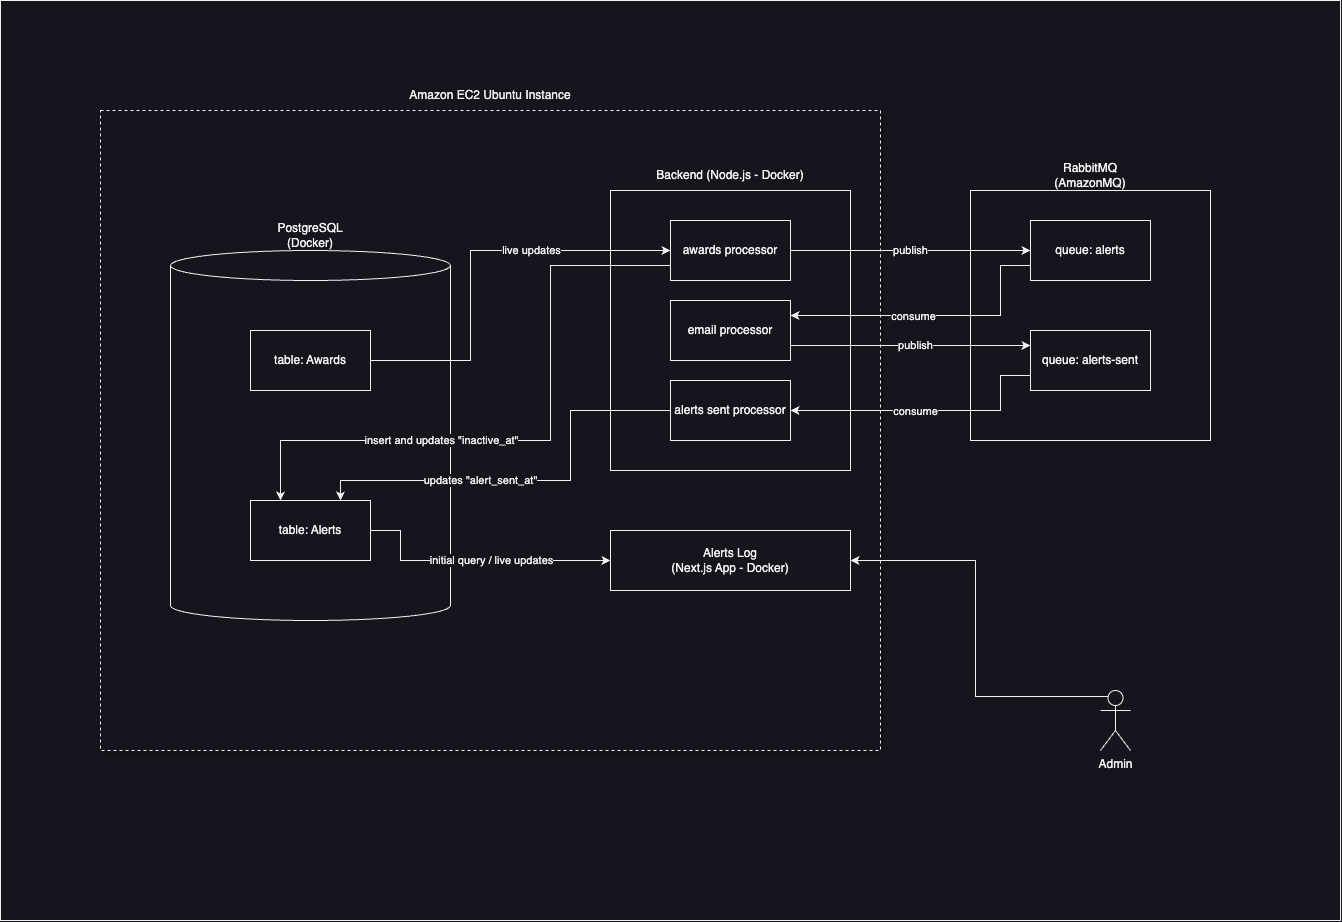

The diagram above was exported from draw.io. Its source (the exported page's mxGraphModel, read from the mxfile embedded in the PNG):
<mxGraphModel dx="1715" dy="999" grid="1" gridSize="10" guides="1" tooltips="1" connect="1" arrows="1" fold="1" page="1" pageScale="1" pageWidth="850" pageHeight="1100" math="0" shadow="0">
  <root>
    <mxCell id="0" />
    <mxCell id="1" parent="0" />
    <mxCell id="m7yJBxE0dpkmD9y4j4Jt-39" value="" style="rounded=0;whiteSpace=wrap;html=1;movable=0;resizable=0;rotatable=0;deletable=0;editable=0;locked=1;connectable=0;" vertex="1" parent="1">
      <mxGeometry x="20" y="20" width="1340" height="920" as="geometry" />
    </mxCell>
    <mxCell id="m7yJBxE0dpkmD9y4j4Jt-125" value="" style="rounded=0;whiteSpace=wrap;html=1;fontSize=11;shadow=1;dashed=1;" vertex="1" parent="1">
      <mxGeometry x="120" y="130" width="780" height="640" as="geometry" />
    </mxCell>
    <mxCell id="m7yJBxE0dpkmD9y4j4Jt-76" value="" style="rounded=0;whiteSpace=wrap;html=1;" vertex="1" parent="1">
      <mxGeometry x="630" y="210" width="240" height="280" as="geometry" />
    </mxCell>
    <mxCell id="m7yJBxE0dpkmD9y4j4Jt-77" value="" style="shape=cylinder3;whiteSpace=wrap;html=1;boundedLbl=1;backgroundOutline=1;size=15;" vertex="1" parent="1">
      <mxGeometry x="190" y="270" width="280" height="370" as="geometry" />
    </mxCell>
    <mxCell id="m7yJBxE0dpkmD9y4j4Jt-83" style="edgeStyle=orthogonalEdgeStyle;rounded=0;orthogonalLoop=1;jettySize=auto;html=1;exitX=0.25;exitY=0.1;exitDx=0;exitDy=0;exitPerimeter=0;entryX=1;entryY=0.5;entryDx=0;entryDy=0;" edge="1" parent="1" source="m7yJBxE0dpkmD9y4j4Jt-78" target="m7yJBxE0dpkmD9y4j4Jt-79">
      <mxGeometry relative="1" as="geometry" />
    </mxCell>
    <mxCell id="m7yJBxE0dpkmD9y4j4Jt-78" value="Admin" style="shape=umlActor;verticalLabelPosition=bottom;verticalAlign=top;html=1;outlineConnect=0;" vertex="1" parent="1">
      <mxGeometry x="1120" y="710" width="30" height="60" as="geometry" />
    </mxCell>
    <mxCell id="m7yJBxE0dpkmD9y4j4Jt-79" value="Alerts Log&lt;div&gt;(Next.js App - Docker)&lt;/div&gt;" style="rounded=0;whiteSpace=wrap;html=1;" vertex="1" parent="1">
      <mxGeometry x="630" y="550" width="240" height="60" as="geometry" />
    </mxCell>
    <mxCell id="m7yJBxE0dpkmD9y4j4Jt-80" value="" style="rounded=0;whiteSpace=wrap;html=1;" vertex="1" parent="1">
      <mxGeometry x="990" y="210" width="240" height="250" as="geometry" />
    </mxCell>
    <mxCell id="m7yJBxE0dpkmD9y4j4Jt-99" style="edgeStyle=orthogonalEdgeStyle;rounded=0;orthogonalLoop=1;jettySize=auto;html=1;exitX=0;exitY=0.75;exitDx=0;exitDy=0;entryX=1;entryY=0.25;entryDx=0;entryDy=0;" edge="1" parent="1" source="m7yJBxE0dpkmD9y4j4Jt-90" target="m7yJBxE0dpkmD9y4j4Jt-93">
      <mxGeometry relative="1" as="geometry">
        <Array as="points">
          <mxPoint x="1020" y="285" />
          <mxPoint x="1020" y="335" />
        </Array>
      </mxGeometry>
    </mxCell>
    <mxCell id="m7yJBxE0dpkmD9y4j4Jt-122" value="consume" style="edgeLabel;html=1;align=center;verticalAlign=middle;resizable=0;points=[];" vertex="1" connectable="0" parent="m7yJBxE0dpkmD9y4j4Jt-99">
      <mxGeometry x="0.1523" y="1" relative="1" as="geometry">
        <mxPoint as="offset" />
      </mxGeometry>
    </mxCell>
    <mxCell id="m7yJBxE0dpkmD9y4j4Jt-90" value="queue: alerts" style="rounded=0;whiteSpace=wrap;html=1;" vertex="1" parent="1">
      <mxGeometry x="1050" y="240" width="120" height="60" as="geometry" />
    </mxCell>
    <mxCell id="m7yJBxE0dpkmD9y4j4Jt-107" style="edgeStyle=orthogonalEdgeStyle;rounded=0;orthogonalLoop=1;jettySize=auto;html=1;exitX=0;exitY=0.75;exitDx=0;exitDy=0;" edge="1" parent="1" source="m7yJBxE0dpkmD9y4j4Jt-91" target="m7yJBxE0dpkmD9y4j4Jt-106">
      <mxGeometry relative="1" as="geometry">
        <Array as="points">
          <mxPoint x="1020" y="395" />
          <mxPoint x="1020" y="430" />
        </Array>
      </mxGeometry>
    </mxCell>
    <mxCell id="m7yJBxE0dpkmD9y4j4Jt-124" value="consume" style="edgeLabel;html=1;align=center;verticalAlign=middle;resizable=0;points=[];" vertex="1" connectable="0" parent="m7yJBxE0dpkmD9y4j4Jt-107">
      <mxGeometry x="0.0879" y="1" relative="1" as="geometry">
        <mxPoint as="offset" />
      </mxGeometry>
    </mxCell>
    <mxCell id="m7yJBxE0dpkmD9y4j4Jt-91" value="queue: alerts-sent" style="rounded=0;whiteSpace=wrap;html=1;" vertex="1" parent="1">
      <mxGeometry x="1050" y="350" width="120" height="60" as="geometry" />
    </mxCell>
    <mxCell id="m7yJBxE0dpkmD9y4j4Jt-98" style="edgeStyle=orthogonalEdgeStyle;rounded=0;orthogonalLoop=1;jettySize=auto;html=1;exitX=1;exitY=0.5;exitDx=0;exitDy=0;entryX=0;entryY=0.5;entryDx=0;entryDy=0;" edge="1" parent="1" source="m7yJBxE0dpkmD9y4j4Jt-92" target="m7yJBxE0dpkmD9y4j4Jt-90">
      <mxGeometry relative="1" as="geometry" />
    </mxCell>
    <mxCell id="m7yJBxE0dpkmD9y4j4Jt-121" value="publish" style="edgeLabel;html=1;align=center;verticalAlign=middle;resizable=0;points=[];" vertex="1" connectable="0" parent="m7yJBxE0dpkmD9y4j4Jt-98">
      <mxGeometry x="-0.0868" y="1" relative="1" as="geometry">
        <mxPoint x="10" y="1" as="offset" />
      </mxGeometry>
    </mxCell>
    <mxCell id="m7yJBxE0dpkmD9y4j4Jt-104" style="edgeStyle=orthogonalEdgeStyle;rounded=0;orthogonalLoop=1;jettySize=auto;html=1;exitX=0;exitY=0.75;exitDx=0;exitDy=0;entryX=0.25;entryY=0;entryDx=0;entryDy=0;" edge="1" parent="1" source="m7yJBxE0dpkmD9y4j4Jt-92" target="m7yJBxE0dpkmD9y4j4Jt-100">
      <mxGeometry relative="1" as="geometry">
        <Array as="points">
          <mxPoint x="570" y="285" />
          <mxPoint x="570" y="460" />
          <mxPoint x="300" y="460" />
        </Array>
      </mxGeometry>
    </mxCell>
    <mxCell id="m7yJBxE0dpkmD9y4j4Jt-118" value="insert and updates &quot;inactive_at&quot;" style="edgeLabel;html=1;align=center;verticalAlign=middle;resizable=0;points=[];" vertex="1" connectable="0" parent="m7yJBxE0dpkmD9y4j4Jt-104">
      <mxGeometry x="0.124" relative="1" as="geometry">
        <mxPoint x="-53" as="offset" />
      </mxGeometry>
    </mxCell>
    <mxCell id="m7yJBxE0dpkmD9y4j4Jt-92" value="awards processor" style="rounded=0;whiteSpace=wrap;html=1;" vertex="1" parent="1">
      <mxGeometry x="690" y="240" width="120" height="60" as="geometry" />
    </mxCell>
    <mxCell id="m7yJBxE0dpkmD9y4j4Jt-103" style="edgeStyle=orthogonalEdgeStyle;rounded=0;orthogonalLoop=1;jettySize=auto;html=1;exitX=1;exitY=0.75;exitDx=0;exitDy=0;entryX=0;entryY=0.25;entryDx=0;entryDy=0;" edge="1" parent="1" source="m7yJBxE0dpkmD9y4j4Jt-93" target="m7yJBxE0dpkmD9y4j4Jt-91">
      <mxGeometry relative="1" as="geometry" />
    </mxCell>
    <mxCell id="m7yJBxE0dpkmD9y4j4Jt-123" value="publish" style="edgeLabel;html=1;align=center;verticalAlign=middle;resizable=0;points=[];" vertex="1" connectable="0" parent="m7yJBxE0dpkmD9y4j4Jt-103">
      <mxGeometry x="0.0382" relative="1" as="geometry">
        <mxPoint as="offset" />
      </mxGeometry>
    </mxCell>
    <mxCell id="m7yJBxE0dpkmD9y4j4Jt-93" value="email processor" style="rounded=0;whiteSpace=wrap;html=1;" vertex="1" parent="1">
      <mxGeometry x="690" y="320" width="120" height="60" as="geometry" />
    </mxCell>
    <mxCell id="m7yJBxE0dpkmD9y4j4Jt-97" style="edgeStyle=orthogonalEdgeStyle;rounded=0;orthogonalLoop=1;jettySize=auto;html=1;exitX=1;exitY=0.5;exitDx=0;exitDy=0;entryX=0;entryY=0.5;entryDx=0;entryDy=0;" edge="1" parent="1" source="m7yJBxE0dpkmD9y4j4Jt-95" target="m7yJBxE0dpkmD9y4j4Jt-92">
      <mxGeometry relative="1" as="geometry">
        <Array as="points">
          <mxPoint x="490" y="380" />
          <mxPoint x="490" y="270" />
        </Array>
      </mxGeometry>
    </mxCell>
    <mxCell id="m7yJBxE0dpkmD9y4j4Jt-119" value="live updates" style="edgeLabel;html=1;align=center;verticalAlign=middle;resizable=0;points=[];" vertex="1" connectable="0" parent="m7yJBxE0dpkmD9y4j4Jt-97">
      <mxGeometry x="0.2134" relative="1" as="geometry">
        <mxPoint x="22" as="offset" />
      </mxGeometry>
    </mxCell>
    <mxCell id="m7yJBxE0dpkmD9y4j4Jt-95" value="table: Awards" style="rounded=0;whiteSpace=wrap;html=1;" vertex="1" parent="1">
      <mxGeometry x="270" y="350" width="120" height="60" as="geometry" />
    </mxCell>
    <mxCell id="m7yJBxE0dpkmD9y4j4Jt-105" style="edgeStyle=orthogonalEdgeStyle;rounded=0;orthogonalLoop=1;jettySize=auto;html=1;exitX=1;exitY=0.5;exitDx=0;exitDy=0;entryX=0;entryY=0.5;entryDx=0;entryDy=0;" edge="1" parent="1" source="m7yJBxE0dpkmD9y4j4Jt-100" target="m7yJBxE0dpkmD9y4j4Jt-79">
      <mxGeometry relative="1" as="geometry">
        <Array as="points">
          <mxPoint x="420" y="550" />
          <mxPoint x="420" y="580" />
        </Array>
      </mxGeometry>
    </mxCell>
    <mxCell id="m7yJBxE0dpkmD9y4j4Jt-120" value="initial query / live updates" style="edgeLabel;html=1;align=center;verticalAlign=middle;resizable=0;points=[];" vertex="1" connectable="0" parent="m7yJBxE0dpkmD9y4j4Jt-105">
      <mxGeometry x="0.2747" relative="1" as="geometry">
        <mxPoint x="-22" as="offset" />
      </mxGeometry>
    </mxCell>
    <mxCell id="m7yJBxE0dpkmD9y4j4Jt-100" value="table: Alerts" style="rounded=0;whiteSpace=wrap;html=1;" vertex="1" parent="1">
      <mxGeometry x="270" y="520" width="120" height="60" as="geometry" />
    </mxCell>
    <mxCell id="m7yJBxE0dpkmD9y4j4Jt-108" style="edgeStyle=orthogonalEdgeStyle;rounded=0;orthogonalLoop=1;jettySize=auto;html=1;exitX=0;exitY=0.5;exitDx=0;exitDy=0;entryX=0.75;entryY=0;entryDx=0;entryDy=0;" edge="1" parent="1" source="m7yJBxE0dpkmD9y4j4Jt-106" target="m7yJBxE0dpkmD9y4j4Jt-100">
      <mxGeometry relative="1" as="geometry">
        <Array as="points">
          <mxPoint x="590" y="430" />
          <mxPoint x="590" y="500" />
          <mxPoint x="360" y="500" />
        </Array>
      </mxGeometry>
    </mxCell>
    <mxCell id="m7yJBxE0dpkmD9y4j4Jt-116" value="updates &quot;alert_sent_at&quot;" style="edgeLabel;html=1;align=center;verticalAlign=middle;resizable=0;points=[];" vertex="1" connectable="0" parent="m7yJBxE0dpkmD9y4j4Jt-108">
      <mxGeometry x="0.1607" relative="1" as="geometry">
        <mxPoint x="-17" as="offset" />
      </mxGeometry>
    </mxCell>
    <mxCell id="m7yJBxE0dpkmD9y4j4Jt-106" value="alerts sent processor" style="rounded=0;whiteSpace=wrap;html=1;" vertex="1" parent="1">
      <mxGeometry x="690" y="400" width="120" height="60" as="geometry" />
    </mxCell>
    <mxCell id="m7yJBxE0dpkmD9y4j4Jt-109" value="PostgreSQL (Docker)" style="text;html=1;align=center;verticalAlign=middle;whiteSpace=wrap;rounded=0;" vertex="1" parent="1">
      <mxGeometry x="300" y="240" width="60" height="30" as="geometry" />
    </mxCell>
    <mxCell id="m7yJBxE0dpkmD9y4j4Jt-110" value="Backend (Node.js - Docker)" style="text;html=1;align=center;verticalAlign=middle;whiteSpace=wrap;rounded=0;" vertex="1" parent="1">
      <mxGeometry x="666" y="180" width="168" height="30" as="geometry" />
    </mxCell>
    <mxCell id="m7yJBxE0dpkmD9y4j4Jt-112" value="RabbitMQ&lt;div&gt;(AmazonMQ)&lt;/div&gt;" style="text;html=1;align=center;verticalAlign=middle;whiteSpace=wrap;rounded=0;" vertex="1" parent="1">
      <mxGeometry x="1080" y="180" width="60" height="30" as="geometry" />
    </mxCell>
    <mxCell id="m7yJBxE0dpkmD9y4j4Jt-126" value="Amazon EC2 Ubuntu Instance" style="text;html=1;align=center;verticalAlign=middle;whiteSpace=wrap;rounded=0;" vertex="1" parent="1">
      <mxGeometry x="386" y="100" width="248" height="30" as="geometry" />
    </mxCell>
  </root>
</mxGraphModel>